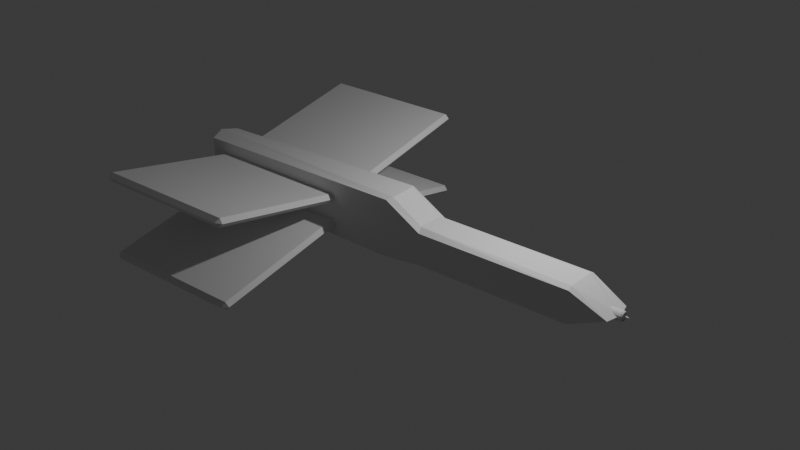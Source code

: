 # Source: chi_pinion.blend  (saved by Blender 4.2.66; exported with 4.5.12 LTS)
import bpy
from mathutils import Matrix  # noqa: F401  (used for matrix-valued properties, if any)

bpy.ops.wm.read_factory_settings(use_empty=True)
scene = bpy.context.scene
scene.name = 'Scene'

# ---- collections
col_collection = bpy.data.collections.new('Collection'); scene.collection.children.link(col_collection)

# ---- world
world_world = bpy.data.worlds.new('World'); scene.world = world_world
world_world.use_nodes = True; world_world.node_tree.nodes.clear()
_N = world_world.node_tree.nodes; _L = world_world.node_tree.links
n0 = _N.new('ShaderNodeOutputWorld'); n0.name = 'World Output'; n0.location = (300, 300)
n1 = _N.new('ShaderNodeBackground'); n1.name = 'Background'; n1.location = (10, 300)
n1.inputs[0].default_value = (0.05088, 0.05088, 0.05088, 1.0)
_L.new(n1.outputs[0], n0.inputs[0])
n0.is_active_output = True
world_world.color = (0.05088, 0.05088, 0.05088)
world_world.sun_shadow_jitter_overblur = 0.0

# ---- lights
light_light = bpy.data.lights.new('Light', 'POINT')
light_light.energy = 1000.0
light_light.shadow_soft_size = 0.1

# ---- meshes
me_cube_002 = bpy.data.meshes.new('Cube.002')
me_cube_002.from_pydata([(-0.5, 0.425, -0.425), (-0.5, 0.425, 0.925), (0.4167, 0.5, -0.3783), (0.4167, 0.5, 0.444), (0.4917, 0.4, 0.0), (0.08333, 0.5, 0.444), (0.08333, 0.5, -0.3783), (0.001588, 0.5, 1.0), (-0.001884, 0.5, -0.5), (0.07879, 0.3534, 0.5465), (0.009067, 0.3534, 1.047), (-0.5125, 0.0, -0.5), (-0.5125, 0.0, 1.0), (0.4167, 0.0, -0.5), (0.4167, 0.0, 0.5), (0.07879, 0.0, 0.5465), (0.5, 0.0, 0.0), (-0.0009419, 0.0, -0.5), (0.08842, 0.0, -0.5), (0.00873, 0.0, 1.047), (-0.5, -0.425, -0.425), (-0.5, -0.425, 0.925), (0.4167, -0.5, -0.3783), (0.4167, -0.5, 0.444), (0.4917, -0.4, 0.0), (0.08333, -0.5, 0.444), (0.08333, -0.5, -0.3783), (0.001588, -0.5, 1.0), (-0.001884, -0.5, -0.5), (0.07879, -0.3534, 0.5465), (0.009067, -0.3534, 1.047), (0.4167, 0.3493, 0.5), (0.4167, -0.3661, 0.5)], [], [(11, 12, 1, 0), (0, 1, 7, 8), (16, 13, 2, 4), (9, 5, 7, 10), (8, 7, 5, 6), (14, 16, 4, 3, 31), (6, 5, 3, 2), (19, 10, 7, 1, 12), (18, 6, 2, 13), (19, 15, 9, 10), (6, 18, 17, 8), (3, 5, 9, 31), (0, 8, 17, 11), (11, 20, 21, 12), (20, 28, 27, 21), (16, 24, 22, 13), (29, 30, 27, 25), (28, 26, 25, 27), (14, 32, 23, 24, 16), (26, 22, 23, 25), (19, 12, 21, 27, 30), (18, 13, 22, 26), (19, 30, 29, 15), (26, 28, 17, 18), (23, 32, 29, 25), (20, 11, 17, 28), (31, 9, 15, 14), (29, 32, 14, 15), (23, 22, 24), (2, 3, 4)])
_uv = me_cube_002.uv_layers.new(name='UVMap')
_uv.uv.foreach_set('vector', [0.375, 0.125, 0.625, 0.125, 0.625, 0.25, 0.375, 0.25, 0.375, 0.25, 0.625, 0.25, 0.625, 0.3575, 0.375, 0.3567, 0.5, 0.625, 0.375, 0.625, 0.375, 0.5, 0.5, 0.5, 0.75, 0.625, 0.75, 0.5, 0.7675, 0.5, 0.7677, 0.625, 0.375, 0.3567, 0.625, 0.3575, 0.625, 0.375, 0.375, 0.375, 0.625, 0.625, 0.5, 0.625, 0.5, 0.5, 0.625, 0.5, 0.625, 0.5377, 0.375, 0.375, 0.625, 0.375, 0.625, 0.5, 0.375, 0.5, 0.7678, 0.6768, 0.7677, 0.625, 0.7675, 0.5, 0.875, 0.5, 0.875, 0.625, 0.264, 0.625, 0.25, 0.5, 0.375, 0.5, 0.375, 0.625, 0.7678, 0.6768, 0.75, 0.6768, 0.75, 0.625, 0.7677, 0.625, 0.25, 0.5, 0.264, 0.625, 0.2409, 0.625, 0.2317, 0.5, 0.625, 0.5, 0.75, 0.5, 0.75, 0.625, 0.625, 0.5377, 0.125, 0.5, 0.2317, 0.5, 0.2409, 0.625, 0.125, 0.625, 0.375, 0.125, 0.375, 0.25, 0.625, 0.25, 0.625, 0.125, 0.375, 0.25, 0.375, 0.3567, 0.625, 0.3575, 0.625, 0.25, 0.5, 0.625, 0.5, 0.5, 0.375, 0.5, 0.375, 0.625, 0.75, 0.625, 0.7677, 0.625, 0.7675, 0.5, 0.75, 0.5, 0.375, 0.3567, 0.375, 0.375, 0.625, 0.375, 0.625, 0.3575, 0.625, 0.625, 0.625, 0.5335, 0.625, 0.5, 0.5, 0.5, 0.5, 0.625, 0.375, 0.375, 0.375, 0.5, 0.625, 0.5, 0.625, 0.375, 0.7678, 0.6768, 0.875, 0.625, 0.875, 0.5, 0.7675, 0.5, 0.7677, 0.625, 0.264, 0.625, 0.375, 0.625, 0.375, 0.5, 0.25, 0.5, 0.7678, 0.6768, 0.7677, 0.625, 0.75, 0.625, 0.75, 0.6768, 0.25, 0.5, 0.2317, 0.5, 0.2409, 0.625, 0.264, 0.625, 0.625, 0.5, 0.625, 0.5335, 0.75, 0.625, 0.75, 0.5, 0.125, 0.5, 0.125, 0.625, 0.2409, 0.625, 0.2317, 0.5, 0.625, 0.5377, 0.75, 0.625, 0.75, 0.6768, 0.625, 0.625, 0.75, 0.625, 0.625, 0.5335, 0.625, 0.625, 0.75, 0.6768, 0.625, 0.5, 0.375, 0.5, 0.5, 0.5, 0.375, 0.5, 0.625, 0.5, 0.5, 0.5])
me_cube_002.update()
me_cube_003 = bpy.data.meshes.new('Cube.003')
me_cube_003.from_pydata([(-0.5, -0.5117, 0.4661), (-0.5, -0.5117, 1.466), (-0.5, 0.4883, 0.4661), (-0.5, 0.4883, 1.466), (0.5, -0.5117, 0.4661), (0.5, -0.5117, 1.466), (0.5, 0.4883, 0.4661), (0.5, 0.4883, 1.466), (-0.5, 1.606, 7.426), (-0.5, 1.583, 8.349), (-0.5, 0.6825, 1.104), (-0.5, 0.6592, 2.028), (0.5, 1.606, 7.426), (0.5, 1.583, 8.349), (0.5, 0.6825, 1.104), (0.5, 0.6592, 2.028), (-0.5, -0.4133, -7.662), (-0.5, -0.39, -8.586), (-0.5, 0.5102, -1.341), (-0.5, 0.5335, -2.264), (0.5, -0.4133, -7.662), (0.5, -0.39, -8.586), (0.5, 0.5102, -1.341), (0.5, 0.5335, -2.264), (-0.5, 1.704, -0.7026), (-0.5, 1.704, -1.703), (-0.5, 0.7044, -0.7026), (-0.5, 0.7044, -1.703), (0.5, 1.704, -0.7026), (0.5, 1.704, -1.703), (0.5, 0.7044, -0.7026), (0.5, 0.7044, -1.703), (-0.4867, -0.5384, 0.9661), (0.4867, -0.5384, 0.9661), (-0.4867, -0.4283, -8.344), (0.4867, -0.4283, -8.344), (-0.4867, 1.621, 8.107), (0.4867, 1.621, 8.107), (-0.4867, 1.731, -1.203), (0.4867, 1.731, -1.203), (0.5266, 0.4883, 0.9661), (0.5266, 0.5218, -1.803), (0.5266, 0.7044, -1.203), (0.5266, 0.6709, 1.566), (0.5266, -0.5117, 0.9661), (0.5266, -0.4017, -8.124), (0.5266, 1.704, -1.203), (0.5266, 1.594, 7.888), (-0.5266, 0.4883, 0.9661), (-0.5266, 0.6709, 1.566), (-0.5266, 0.5218, -1.803), (-0.5266, 0.7044, -1.203), (-0.5266, -0.5117, 0.9661), (-0.5266, -0.4017, -8.124), (-0.5266, 1.704, -1.203), (-0.5266, 1.594, 7.888)], [], [(0, 32, 52), (2, 48, 3, 7, 40, 6), (6, 40, 44, 4), (32, 0, 4, 33), (2, 6, 4, 0), (7, 3, 1, 5), (8, 55, 36), (10, 14, 43, 15, 11, 49), (14, 12, 47, 43), (10, 8, 12, 14), (15, 13, 9, 11), (16, 53, 34), (18, 22, 41, 23, 19, 50), (22, 20, 45, 41), (37, 36, 9, 13), (18, 16, 20, 22), (23, 21, 17, 19), (24, 38, 54), (26, 51, 27, 31, 42, 30), (30, 42, 46, 28), (38, 24, 28, 39), (26, 30, 28, 24), (31, 27, 25, 29), (35, 34, 17, 21), (1, 32, 33, 5), (20, 16, 34, 35), (12, 8, 36, 37), (25, 38, 39, 29), (52, 48, 2, 0), (4, 44, 33), (53, 16, 18, 50), (21, 45, 35), (54, 51, 26, 24), (55, 8, 10, 49), (28, 46, 39), (13, 47, 37), (9, 55, 49, 11), (44, 40, 7, 5), (41, 45, 21, 23), (43, 47, 13, 15), (46, 42, 31, 29), (25, 27, 51, 54), (17, 53, 50, 19), (1, 3, 48, 52), (33, 44, 5), (35, 45, 20), (34, 53, 17), (52, 32, 1), (36, 55, 9), (54, 38, 25), (37, 47, 12), (39, 46, 29)])
_uv = me_cube_003.uv_layers.new(name='UVMap')
_uv.uv.foreach_set('vector', [0.375, 0.0, 0.5, 0.0, 0.5, 0.0, 0.375, 0.25, 0.5, 0.25, 0.625, 0.25, 0.625, 0.5, 0.5, 0.5, 0.375, 0.5, 0.375, 0.5, 0.5, 0.5, 0.5, 0.75, 0.375, 0.75, 0.5, 1.0, 0.375, 1.0, 0.375, 0.75, 0.5, 0.75, 0.125, 0.5, 0.375, 0.5, 0.375, 0.75, 0.125, 0.75, 0.625, 0.5, 0.875, 0.5, 0.875, 0.75, 0.625, 0.75, 0.375, 0.0, 0.5, 0.0, 0.5, 0.0, 0.375, 0.25, 0.375, 0.5, 0.5, 0.5, 0.625, 0.5, 0.625, 0.25, 0.5, 0.25, 0.375, 0.5, 0.375, 0.75, 0.5, 0.75, 0.5, 0.5, 0.125, 0.5, 0.125, 0.75, 0.375, 0.75, 0.375, 0.5, 0.625, 0.5, 0.625, 0.75, 0.875, 0.75, 0.875, 0.5, 0.375, 0.0, 0.5, 0.0, 0.5, 0.0, 0.375, 0.25, 0.375, 0.5, 0.5, 0.5, 0.625, 0.5, 0.625, 0.25, 0.5, 0.25, 0.375, 0.5, 0.375, 0.75, 0.5, 0.75, 0.5, 0.5, 0.5, 0.75, 0.5, 1.0, 0.625, 1.0, 0.625, 0.75, 0.125, 0.5, 0.125, 0.75, 0.375, 0.75, 0.375, 0.5, 0.625, 0.5, 0.625, 0.75, 0.875, 0.75, 0.875, 0.5, 0.375, 0.0, 0.5, 0.0, 0.5, 0.0, 0.375, 0.25, 0.5, 0.25, 0.625, 0.25, 0.625, 0.5, 0.5, 0.5, 0.375, 0.5, 0.375, 0.5, 0.5, 0.5, 0.5, 0.75, 0.375, 0.75, 0.5, 1.0, 0.375, 1.0, 0.375, 0.75, 0.5, 0.75, 0.125, 0.5, 0.375, 0.5, 0.375, 0.75, 0.125, 0.75, 0.625, 0.5, 0.875, 0.5, 0.875, 0.75, 0.625, 0.75, 0.5, 0.75, 0.5, 1.0, 0.625, 1.0, 0.625, 0.75, 0.625, 1.0, 0.5, 1.0, 0.5, 0.75, 0.625, 0.75, 0.375, 0.75, 0.375, 1.0, 0.5, 1.0, 0.5, 0.75, 0.375, 0.75, 0.375, 1.0, 0.5, 1.0, 0.5, 0.75, 0.625, 1.0, 0.5, 1.0, 0.5, 0.75, 0.625, 0.75, 0.5, 0.0, 0.5, 0.25, 0.375, 0.25, 0.375, 0.0, 0.375, 0.75, 0.5, 0.75, 0.5, 0.75, 0.5, 0.0, 0.375, 0.0, 0.375, 0.25, 0.5, 0.25, 0.625, 0.75, 0.5, 0.75, 0.5, 0.75, 0.5, 0.0, 0.5, 0.25, 0.375, 0.25, 0.375, 0.0, 0.5, 0.0, 0.375, 0.0, 0.375, 0.25, 0.5, 0.25, 0.375, 0.75, 0.5, 0.75, 0.5, 0.75, 0.625, 0.75, 0.5, 0.75, 0.5, 0.75, 0.625, 0.0, 0.5, 0.0, 0.5, 0.25, 0.625, 0.25, 0.5, 0.75, 0.5, 0.5, 0.625, 0.5, 0.625, 0.75, 0.5, 0.5, 0.5, 0.75, 0.625, 0.75, 0.625, 0.5, 0.5, 0.5, 0.5, 0.75, 0.625, 0.75, 0.625, 0.5, 0.5, 0.75, 0.5, 0.5, 0.625, 0.5, 0.625, 0.75, 0.625, 0.0, 0.625, 0.25, 0.5, 0.25, 0.5, 0.0, 0.625, 0.0, 0.5, 0.0, 0.5, 0.25, 0.625, 0.25, 0.625, 0.0, 0.625, 0.25, 0.5, 0.25, 0.5, 0.0, 0.5, 0.75, 0.5, 0.75, 0.625, 0.75, 0.5, 0.75, 0.5, 0.75, 0.375, 0.75, 0.5, 0.0, 0.5, 0.0, 0.625, 0.0, 0.5, 0.0, 0.5, 0.0, 0.625, 0.0, 0.5, 0.0, 0.5, 0.0, 0.625, 0.0, 0.5, 0.0, 0.5, 0.0, 0.625, 0.0, 0.5, 0.75, 0.5, 0.75, 0.375, 0.75, 0.5, 0.75, 0.5, 0.75, 0.625, 0.75])
me_cube_003.update()
me_cylinder = bpy.data.meshes.new('Cylinder')
me_cylinder.from_pydata([(0.0, 0.2, -0.525), (0.0, 0.1687, 0.525), (0.07654, 0.1848, -0.525), (0.06454, 0.1558, 0.525), (0.1414, 0.1414, -0.525), (0.1193, 0.1193, 0.525), (0.1848, 0.07654, -0.525), (0.1558, 0.06454, 0.525), (0.2, 0.0, -0.525), (0.1687, 0.0, 0.525), (0.1848, -0.07654, -0.525), (0.1558, -0.06454, 0.525), (0.1414, -0.1414, -0.525), (0.1193, -0.1193, 0.525), (0.07654, -0.1848, -0.525), (0.06454, -0.1558, 0.525), (0.0, -0.2, -0.525), (0.0, -0.1687, 0.525), (-0.07654, -0.1848, -0.525), (-0.06454, -0.1558, 0.525), (-0.1414, -0.1414, -0.525), (-0.1193, -0.1193, 0.525), (-0.1848, -0.07654, -0.525), (-0.1558, -0.06454, 0.525), (-0.2, 0.0, -0.525), (-0.1687, 0.0, 0.525), (-0.1848, 0.07654, -0.525), (-0.1558, 0.06454, 0.525), (-0.1414, 0.1414, -0.525), (-0.1193, 0.1193, 0.525), (-0.07654, 0.1848, -0.525), (-0.06454, 0.1558, 0.525), (0.07654, 0.1848, 0.4551), (0.0, 0.2, 0.4551), (0.1414, 0.1414, 0.4551), (0.1848, 0.07654, 0.4551), (0.2, 0.0, 0.4551), (0.1848, -0.07654, 0.4551), (0.1414, -0.1414, 0.4551), (0.07654, -0.1848, 0.4551), (0.0, -0.2, 0.4551), (-0.07654, -0.1848, 0.4551), (-0.1414, -0.1414, 0.4551), (-0.1848, -0.07654, 0.4551), (-0.2, 0.0, 0.4551), (-0.1848, 0.07654, 0.4551), (-0.1414, 0.1414, 0.4551), (-0.07654, 0.1848, 0.4551), (0.01372, 0.04775, 0.5264), (-5.491e-09, 0.05048, 0.5264), (0.02535, 0.03998, 0.5264), (0.03312, 0.02835, 0.5264), (0.03585, 0.01463, 0.5264), (0.03312, 0.0009128, 0.5264), (0.02535, -0.01072, 0.5264), (0.01372, -0.01849, 0.5264), (1.528e-09, -0.02122, 0.5264), (-0.01372, -0.01849, 0.5264), (-0.02535, -0.01072, 0.5264), (-0.03312, 0.0009128, 0.5264), (-0.03585, 0.01463, 0.5264), (-0.03312, 0.02835, 0.5264), (-0.02535, 0.03998, 0.5264), (-0.01372, 0.04775, 0.5264), (0.06454, 0.1705, 0.4514), (-3.215e-09, 0.1833, 0.4514), (0.1193, 0.1339, 0.4514), (0.1558, 0.07918, 0.4514), (0.1687, 0.01463, 0.4514), (0.1558, -0.04991, 0.4514), (0.1193, -0.1046, 0.4514), (0.06454, -0.1412, 0.4514), (-3.215e-09, -0.154, 0.4514), (-0.06454, -0.1412, 0.4514), (-0.1193, -0.1046, 0.4514), (-0.1558, -0.04991, 0.4514), (-0.1687, 0.01463, 0.4514), (-0.1558, 0.07918, 0.4514), (-0.1193, 0.1339, 0.4514), (-0.06454, 0.1705, 0.4514), (0.03898, 0.1087, 0.5264), (-6.494e-09, 0.1165, 0.5264), (0.07202, 0.08665, 0.5264), (0.0941, 0.05361, 0.5264), (0.1018, 0.01463, 0.5264), (0.0941, -0.02434, 0.5264), (0.07202, -0.05739, 0.5264), (0.03898, -0.07946, 0.5264), (-6.494e-09, -0.08722, 0.5264), (-0.03898, -0.07946, 0.5264), (-0.07202, -0.05739, 0.5264), (-0.0941, -0.02434, 0.5264), (-0.1018, 0.01463, 0.5264), (-0.0941, 0.05361, 0.5264), (-0.07202, 0.08665, 0.5264), (-0.03898, 0.1087, 0.5264), (0.0006269, 0.01615, 0.7068), (6.141e-08, 0.01627, 0.7068), (0.001158, 0.01579, 0.7068), (0.001513, 0.01526, 0.7068), (0.001638, 0.01463, 0.7068), (0.001513, 0.014, 0.7068), (0.001158, 0.01347, 0.7068), (0.0006269, 0.01312, 0.7068), (7.311e-08, 0.01299, 0.7068), (-0.0006268, 0.01312, 0.7068), (-0.001158, 0.01347, 0.7068), (-0.001513, 0.014, 0.7068), (-0.001638, 0.01463, 0.7068), (-0.001513, 0.01526, 0.7068), (-0.001158, 0.01579, 0.7068), (-0.0006268, 0.01615, 0.7068), (0.01372, 0.04775, 0.6136), (2.544e-08, 0.05048, 0.6136), (0.02535, 0.03998, 0.6136), (0.03312, 0.02835, 0.6136), (0.03585, 0.01463, 0.6136), (0.03312, 0.0009128, 0.6136), (0.02535, -0.01072, 0.6136), (0.01372, -0.01849, 0.6136), (3.246e-08, -0.02122, 0.6136), (-0.01372, -0.01849, 0.6136), (-0.02535, -0.01072, 0.6136), (-0.03312, 0.0009128, 0.6136), (-0.03585, 0.01463, 0.6136), (-0.03312, 0.02835, 0.6136), (-0.02535, 0.03998, 0.6136), (-0.01372, 0.04775, 0.6136)], [], [(0, 33, 32, 2), (2, 32, 34, 4), (4, 34, 35, 6), (6, 35, 36, 8), (8, 36, 37, 10), (10, 37, 38, 12), (12, 38, 39, 14), (14, 39, 40, 16), (16, 40, 41, 18), (18, 41, 42, 20), (20, 42, 43, 22), (22, 43, 44, 24), (24, 44, 45, 26), (26, 45, 46, 28), (21, 19, 73, 74), (28, 46, 47, 30), (30, 47, 33, 0), (0, 2, 4, 6, 8, 10, 12, 14, 16, 18, 20, 22, 24, 26, 28, 30), (1, 3, 32, 33), (3, 5, 34, 32), (5, 7, 35, 34), (7, 9, 36, 35), (9, 11, 37, 36), (11, 13, 38, 37), (13, 15, 39, 38), (15, 17, 40, 39), (17, 19, 41, 40), (19, 21, 42, 41), (21, 23, 43, 42), (23, 25, 44, 43), (25, 27, 45, 44), (27, 29, 46, 45), (29, 31, 47, 46), (31, 1, 33, 47), (59, 58, 122, 123), (7, 5, 66, 67), (23, 21, 74, 75), (9, 7, 67, 68), (25, 23, 75, 76), (11, 9, 68, 69), (27, 25, 76, 77), (13, 11, 69, 70), (29, 27, 77, 78), (15, 13, 70, 71), (31, 29, 78, 79), (17, 15, 71, 72), (3, 1, 65, 64), (1, 31, 79, 65), (19, 17, 72, 73), (5, 3, 64, 66), (81, 80, 64, 65), (80, 82, 66, 64), (82, 83, 67, 66), (83, 84, 68, 67), (84, 85, 69, 68), (85, 86, 70, 69), (86, 87, 71, 70), (87, 88, 72, 71), (88, 89, 73, 72), (89, 90, 74, 73), (90, 91, 75, 74), (91, 92, 76, 75), (92, 93, 77, 76), (93, 94, 78, 77), (94, 95, 79, 78), (95, 81, 65, 79), (49, 48, 80, 81), (48, 50, 82, 80), (50, 51, 83, 82), (51, 52, 84, 83), (52, 53, 85, 84), (53, 54, 86, 85), (54, 55, 87, 86), (55, 56, 88, 87), (56, 57, 89, 88), (57, 58, 90, 89), (58, 59, 91, 90), (59, 60, 92, 91), (60, 61, 93, 92), (61, 62, 94, 93), (62, 63, 95, 94), (63, 49, 81, 95), (96, 97, 111, 110, 109, 108, 107, 106, 105, 104, 103, 102, 101, 100, 99, 98), (52, 51, 115, 116), (60, 59, 123, 124), (53, 52, 116, 117), (61, 60, 124, 125), (54, 53, 117, 118), (62, 61, 125, 126), (55, 54, 118, 119), (63, 62, 126, 127), (56, 55, 119, 120), (48, 49, 113, 112), (49, 63, 127, 113), (57, 56, 120, 121), (50, 48, 112, 114), (58, 57, 121, 122), (51, 50, 114, 115), (97, 96, 112, 113), (96, 98, 114, 112), (98, 99, 115, 114), (99, 100, 116, 115), (100, 101, 117, 116), (101, 102, 118, 117), (102, 103, 119, 118), (103, 104, 120, 119), (104, 105, 121, 120), (105, 106, 122, 121), (106, 107, 123, 122), (107, 108, 124, 123), (108, 109, 125, 124), (109, 110, 126, 125), (110, 111, 127, 126), (111, 97, 113, 127)])
_uv = me_cylinder.uv_layers.new(name='UVMap')
_uv.uv.foreach_set('vector', [1.0, 0.5, 1.0, 0.9667, 0.9375, 0.9667, 0.9375, 0.5, 0.9375, 0.5, 0.9375, 0.9667, 0.875, 0.9667, 0.875, 0.5, 0.875, 0.5, 0.875, 0.9667, 0.8125, 0.9667, 0.8125, 0.5, 0.8125, 0.5, 0.8125, 0.9667, 0.75, 0.9667, 0.75, 0.5, 0.75, 0.5, 0.75, 0.9667, 0.6875, 0.9667, 0.6875, 0.5, 0.6875, 0.5, 0.6875, 0.9667, 0.625, 0.9667, 0.625, 0.5, 0.625, 0.5, 0.625, 0.9667, 0.5625, 0.9667, 0.5625, 0.5, 0.5625, 0.5, 0.5625, 0.9667, 0.5, 0.9667, 0.5, 0.5, 0.5, 0.5, 0.5, 0.9667, 0.4375, 0.9667, 0.4375, 0.5, 0.4375, 0.5, 0.4375, 0.9667, 0.375, 0.9667, 0.375, 0.5, 0.375, 0.5, 0.375, 0.9667, 0.3125, 0.9667, 0.3125, 0.5, 0.3125, 0.5, 0.3125, 0.9667, 0.25, 0.9667, 0.25, 0.5, 0.25, 0.5, 0.25, 0.9667, 0.1875, 0.9667, 0.1875, 0.5, 0.1875, 0.5, 0.1875, 0.9667, 0.125, 0.9667, 0.125, 0.5, 0.1069, 0.1069, 0.1725, 0.06301, 0.1725, 0.06301, 0.1069, 0.1069, 0.125, 0.5, 0.125, 0.9667, 0.0625, 0.9667, 0.0625, 0.5, 0.0625, 0.5, 0.0625, 0.9667, 0.0, 0.9667, 0.0, 0.5, 0.75, 0.49, 0.8418, 0.4717, 0.9197, 0.4197, 0.9717, 0.3418, 0.99, 0.25, 0.9717, 0.1582, 0.9197, 0.08029, 0.8418, 0.02827, 0.75, 0.01, 0.6582, 0.02827, 0.5803, 0.08029, 0.5283, 0.1582, 0.51, 0.25, 0.5283, 0.3418, 0.5803, 0.4197, 0.6582, 0.4717, 0.25, 0.4524, 0.3275, 0.437, 0.3418, 0.4717, 0.25, 0.49, 0.3275, 0.437, 0.3931, 0.3931, 0.4197, 0.4197, 0.3418, 0.4717, 0.3931, 0.3931, 0.437, 0.3275, 0.4717, 0.3418, 0.4197, 0.4197, 0.437, 0.3275, 0.4524, 0.25, 0.49, 0.25, 0.4717, 0.3418, 0.4524, 0.25, 0.437, 0.1725, 0.4717, 0.1582, 0.49, 0.25, 0.437, 0.1725, 0.3931, 0.1069, 0.4197, 0.08029, 0.4717, 0.1582, 0.3931, 0.1069, 0.3275, 0.06301, 0.3418, 0.02827, 0.4197, 0.08029, 0.3275, 0.06301, 0.25, 0.04761, 0.25, 0.01, 0.3418, 0.02827, 0.25, 0.04761, 0.1725, 0.06301, 0.1582, 0.02827, 0.25, 0.01, 0.1725, 0.06301, 0.1069, 0.1069, 0.08029, 0.08029, 0.1582, 0.02827, 0.1069, 0.1069, 0.06301, 0.1725, 0.02827, 0.1582, 0.08029, 0.08029, 0.06301, 0.1725, 0.04761, 0.25, 0.01, 0.25, 0.02827, 0.1582, 0.04761, 0.25, 0.06301, 0.3275, 0.02827, 0.3418, 0.01, 0.25, 0.06301, 0.3275, 0.1069, 0.3931, 0.08029, 0.4197, 0.02827, 0.3418, 0.1069, 0.3931, 0.1725, 0.437, 0.1582, 0.4717, 0.08029, 0.4197, 0.1725, 0.437, 0.25, 0.4524, 0.25, 0.49, 0.1582, 0.4717, 0.2103, 0.2335, 0.2196, 0.2196, 0.2196, 0.2196, 0.2103, 0.2335, 0.437, 0.3275, 0.3931, 0.3931, 0.3931, 0.3931, 0.437, 0.3275, 0.06301, 0.1725, 0.1069, 0.1069, 0.1069, 0.1069, 0.06301, 0.1725, 0.4524, 0.25, 0.437, 0.3275, 0.437, 0.3275, 0.4524, 0.25, 0.04761, 0.25, 0.06301, 0.1725, 0.06301, 0.1725, 0.04761, 0.25, 0.437, 0.1725, 0.4524, 0.25, 0.4524, 0.25, 0.437, 0.1725, 0.06301, 0.3275, 0.04761, 0.25, 0.04761, 0.25, 0.06301, 0.3275, 0.3931, 0.1069, 0.437, 0.1725, 0.437, 0.1725, 0.3931, 0.1069, 0.1069, 0.3931, 0.06301, 0.3275, 0.06301, 0.3275, 0.1069, 0.3931, 0.3275, 0.06301, 0.3931, 0.1069, 0.3931, 0.1069, 0.3275, 0.06301, 0.1725, 0.437, 0.1069, 0.3931, 0.1069, 0.3931, 0.1725, 0.437, 0.25, 0.04761, 0.3275, 0.06301, 0.3275, 0.06301, 0.25, 0.04761, 0.3275, 0.437, 0.25, 0.4524, 0.25, 0.4524, 0.3275, 0.437, 0.25, 0.4524, 0.1725, 0.437, 0.1725, 0.437, 0.25, 0.4524, 0.1725, 0.06301, 0.25, 0.04761, 0.25, 0.04761, 0.1725, 0.06301, 0.3931, 0.3931, 0.3275, 0.437, 0.3275, 0.437, 0.3931, 0.3931, 0.25, 0.3722, 0.2968, 0.3629, 0.3275, 0.437, 0.25, 0.4524, 0.2968, 0.3629, 0.3364, 0.3364, 0.3931, 0.3931, 0.3275, 0.437, 0.3364, 0.3364, 0.3629, 0.2968, 0.437, 0.3275, 0.3931, 0.3931, 0.3629, 0.2968, 0.3722, 0.25, 0.4524, 0.25, 0.437, 0.3275, 0.3722, 0.25, 0.3629, 0.2032, 0.437, 0.1725, 0.4524, 0.25, 0.3629, 0.2032, 0.3364, 0.1636, 0.3931, 0.1069, 0.437, 0.1725, 0.3364, 0.1636, 0.2968, 0.1371, 0.3275, 0.06301, 0.3931, 0.1069, 0.2968, 0.1371, 0.25, 0.1278, 0.25, 0.04761, 0.3275, 0.06301, 0.25, 0.1278, 0.2032, 0.1371, 0.1725, 0.06301, 0.25, 0.04761, 0.2032, 0.1371, 0.1636, 0.1636, 0.1069, 0.1069, 0.1725, 0.06301, 0.1636, 0.1636, 0.1371, 0.2032, 0.06301, 0.1725, 0.1069, 0.1069, 0.1371, 0.2032, 0.1278, 0.25, 0.04761, 0.25, 0.06301, 0.1725, 0.1278, 0.25, 0.1371, 0.2968, 0.06301, 0.3275, 0.04761, 0.25, 0.1371, 0.2968, 0.1636, 0.3364, 0.1069, 0.3931, 0.06301, 0.3275, 0.1636, 0.3364, 0.2032, 0.3629, 0.1725, 0.437, 0.1069, 0.3931, 0.2032, 0.3629, 0.25, 0.3722, 0.25, 0.4524, 0.1725, 0.437, 0.25, 0.293, 0.2665, 0.2897, 0.2968, 0.3629, 0.25, 0.3722, 0.2665, 0.2897, 0.2804, 0.2804, 0.3364, 0.3364, 0.2968, 0.3629, 0.2804, 0.2804, 0.2897, 0.2665, 0.3629, 0.2968, 0.3364, 0.3364, 0.2897, 0.2665, 0.293, 0.25, 0.3722, 0.25, 0.3629, 0.2968, 0.293, 0.25, 0.2897, 0.2335, 0.3629, 0.2032, 0.3722, 0.25, 0.2897, 0.2335, 0.2804, 0.2196, 0.3364, 0.1636, 0.3629, 0.2032, 0.2804, 0.2196, 0.2665, 0.2103, 0.2968, 0.1371, 0.3364, 0.1636, 0.2665, 0.2103, 0.25, 0.207, 0.25, 0.1278, 0.2968, 0.1371, 0.25, 0.207, 0.2335, 0.2103, 0.2032, 0.1371, 0.25, 0.1278, 0.2335, 0.2103, 0.2196, 0.2196, 0.1636, 0.1636, 0.2032, 0.1371, 0.2196, 0.2196, 0.2103, 0.2335, 0.1371, 0.2032, 0.1636, 0.1636, 0.2103, 0.2335, 0.207, 0.25, 0.1278, 0.25, 0.1371, 0.2032, 0.207, 0.25, 0.2103, 0.2665, 0.1371, 0.2968, 0.1278, 0.25, 0.2103, 0.2665, 0.2196, 0.2804, 0.1636, 0.3364, 0.1371, 0.2968, 0.2196, 0.2804, 0.2335, 0.2897, 0.2032, 0.3629, 0.1636, 0.3364, 0.2335, 0.2897, 0.25, 0.293, 0.25, 0.3722, 0.2032, 0.3629, 0.2508, 0.2518, 0.25, 0.252, 0.2492, 0.2518, 0.2486, 0.2514, 0.2482, 0.2508, 0.248, 0.25, 0.2482, 0.2492, 0.2486, 0.2486, 0.2492, 0.2482, 0.25, 0.248, 0.2508, 0.2482, 0.2514, 0.2486, 0.2518, 0.2492, 0.252, 0.25, 0.2518, 0.2508, 0.2514, 0.2514, 0.293, 0.25, 0.2897, 0.2665, 0.2897, 0.2665, 0.293, 0.25, 0.207, 0.25, 0.2103, 0.2335, 0.2103, 0.2335, 0.207, 0.25, 0.2897, 0.2335, 0.293, 0.25, 0.293, 0.25, 0.2897, 0.2335, 0.2103, 0.2665, 0.207, 0.25, 0.207, 0.25, 0.2103, 0.2665, 0.2804, 0.2196, 0.2897, 0.2335, 0.2897, 0.2335, 0.2804, 0.2196, 0.2196, 0.2804, 0.2103, 0.2665, 0.2103, 0.2665, 0.2196, 0.2804, 0.2665, 0.2103, 0.2804, 0.2196, 0.2804, 0.2196, 0.2665, 0.2103, 0.2335, 0.2897, 0.2196, 0.2804, 0.2196, 0.2804, 0.2335, 0.2897, 0.25, 0.207, 0.2665, 0.2103, 0.2665, 0.2103, 0.25, 0.207, 0.2665, 0.2897, 0.25, 0.293, 0.25, 0.293, 0.2665, 0.2897, 0.25, 0.293, 0.2335, 0.2897, 0.2335, 0.2897, 0.25, 0.293, 0.2335, 0.2103, 0.25, 0.207, 0.25, 0.207, 0.2335, 0.2103, 0.2804, 0.2804, 0.2665, 0.2897, 0.2665, 0.2897, 0.2804, 0.2804, 0.2196, 0.2196, 0.2335, 0.2103, 0.2335, 0.2103, 0.2196, 0.2196, 0.2897, 0.2665, 0.2804, 0.2804, 0.2804, 0.2804, 0.2897, 0.2665, 0.25, 0.252, 0.2508, 0.2518, 0.2665, 0.2897, 0.25, 0.293, 0.2508, 0.2518, 0.2514, 0.2514, 0.2804, 0.2804, 0.2665, 0.2897, 0.2514, 0.2514, 0.2518, 0.2508, 0.2897, 0.2665, 0.2804, 0.2804, 0.2518, 0.2508, 0.252, 0.25, 0.293, 0.25, 0.2897, 0.2665, 0.252, 0.25, 0.2518, 0.2492, 0.2897, 0.2335, 0.293, 0.25, 0.2518, 0.2492, 0.2514, 0.2486, 0.2804, 0.2196, 0.2897, 0.2335, 0.2514, 0.2486, 0.2508, 0.2482, 0.2665, 0.2103, 0.2804, 0.2196, 0.2508, 0.2482, 0.25, 0.248, 0.25, 0.207, 0.2665, 0.2103, 0.25, 0.248, 0.2492, 0.2482, 0.2335, 0.2103, 0.25, 0.207, 0.2492, 0.2482, 0.2486, 0.2486, 0.2196, 0.2196, 0.2335, 0.2103, 0.2486, 0.2486, 0.2482, 0.2492, 0.2103, 0.2335, 0.2196, 0.2196, 0.2482, 0.2492, 0.248, 0.25, 0.207, 0.25, 0.2103, 0.2335, 0.248, 0.25, 0.2482, 0.2508, 0.2103, 0.2665, 0.207, 0.25, 0.2482, 0.2508, 0.2486, 0.2514, 0.2196, 0.2804, 0.2103, 0.2665, 0.2486, 0.2514, 0.2492, 0.2518, 0.2335, 0.2897, 0.2196, 0.2804, 0.2492, 0.2518, 0.25, 0.252, 0.25, 0.293, 0.2335, 0.2897])
me_cylinder.update()

# ---- objects
ob_light = bpy.data.objects.new('Light', light_light)
ob_ship_body = bpy.data.objects.new('Ship Body', me_cube_002)
ob_wings = bpy.data.objects.new('Wings', me_cube_003)
ob_laser_emitter = bpy.data.objects.new('Laser Emitter', me_cylinder)

# ---- transforms, parenting, visibility, modifiers, constraints
ob_light.location = (4.076, 1.005, 5.904)
ob_light.rotation_euler = (0.6503, 0.05522, 1.866)
ob_light.lock_rotations_4d = False
ob_light.empty_display_type = 'ARROWS'
ob_light.color = (0.0, 0.0, 0.0, 0.0)
ob_light.lineart.crease_threshold = 0.0
ob_ship_body.location = (0.0, 0.0, 0.0)
ob_ship_body.scale = (12.0, 1.0, 1.0)
ob_wings.location = (-3.625, -2.188, 0.6159)
ob_wings.rotation_euler = (-0.1969, -0.0, 0.0)
ob_wings.scale = (3.764, 3.75, 0.2276)
ob_laser_emitter.location = (5.753, 0.0, 0.0)
ob_laser_emitter.rotation_euler = (0.0, 1.571, 0.0)
ob_laser_emitter.scale = (0.6246, 0.6246, 0.6246)

# ---- collection membership
col_collection.objects.link(ob_light)
col_collection.objects.link(ob_ship_body)
col_collection.objects.link(ob_wings)
col_collection.objects.link(ob_laser_emitter)

# ---- scene / render settings (as saved in the file)
scene.frame_start = 1; scene.frame_end = 250; scene.frame_set(1)
scene.render.engine = 'BLENDER_EEVEE_NEXT'
bpy.context.view_layer.update()

# ---- added for rendering (the .blend has no active camera): camera
cam_auto = bpy.data.cameras.new('AutoCamera')
cam_auto.lens = 50.0
cam_auto.sensor_width = 36.0
cam_auto.clip_end = 1000.0
ob_auto_camera = bpy.data.objects.new('AutoCamera', cam_auto)
scene.collection.objects.link(ob_auto_camera)
ob_auto_camera.location = (15.0787, -18.0677, 12.1972)
ob_auto_camera.rotation_euler = (1.09748, -7.21219e-08, 0.694738)
scene.camera = ob_auto_camera
bpy.context.view_layer.update()
